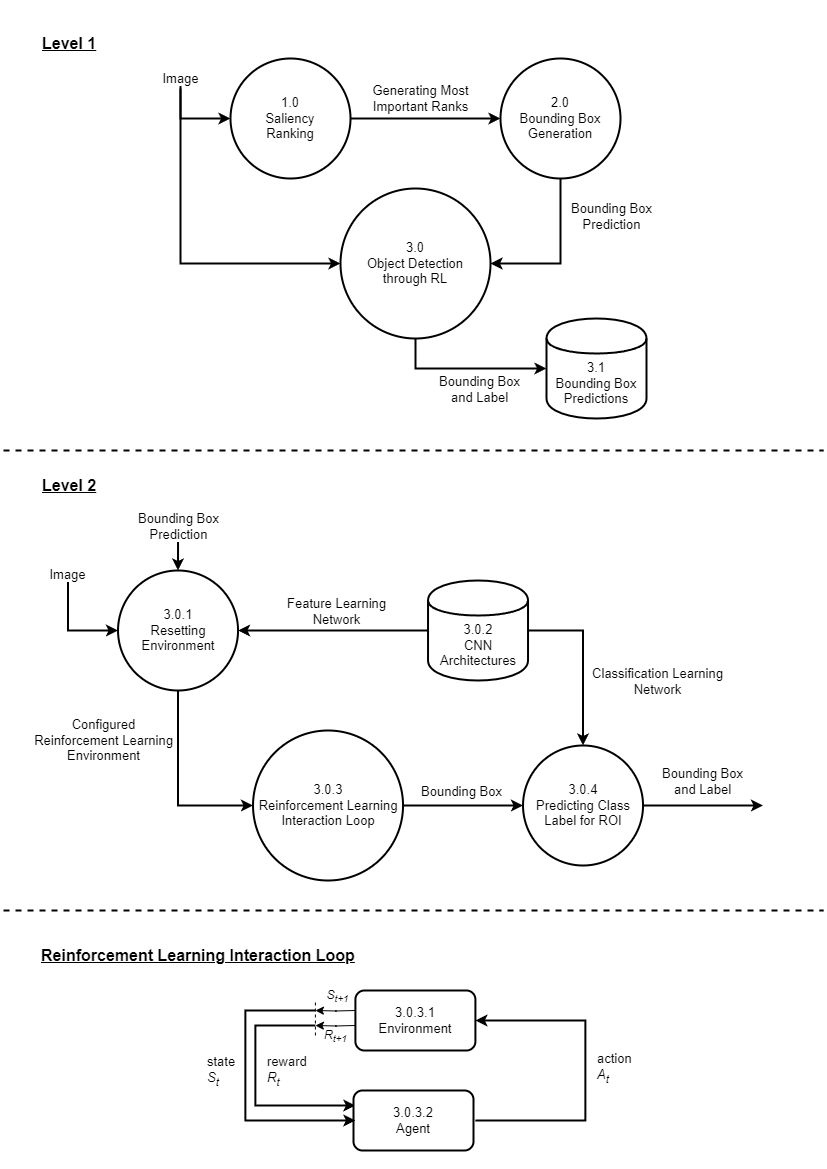

The diagram above was exported from draw.io. Its source (the exported page's mxGraphModel, read from the mxfile embedded in the PNG):
<mxGraphModel dx="1221" dy="737" grid="1" gridSize="10" guides="1" tooltips="1" connect="1" arrows="1" fold="1" page="1" pageScale="1" pageWidth="827" pageHeight="1169" math="0" shadow="0">
  <root>
    <mxCell id="0" />
    <mxCell id="1" parent="0" />
    <mxCell id="ZWajKfu4dimly6o5mUCR-23" value="&lt;font style=&quot;font-size: 13px;&quot;&gt;Image&lt;/font&gt;" style="edgeStyle=orthogonalEdgeStyle;rounded=0;orthogonalLoop=1;jettySize=auto;html=1;entryX=0;entryY=0.5;entryDx=0;entryDy=0;strokeWidth=2;" parent="1" target="ZWajKfu4dimly6o5mUCR-20" edge="1">
      <mxGeometry x="-1" relative="1" as="geometry">
        <mxPoint x="160" y="118" as="targetPoint" />
        <mxPoint x="180" y="78" as="sourcePoint" />
        <Array as="points">
          <mxPoint x="180" y="78" />
          <mxPoint x="180" y="118" />
        </Array>
        <mxPoint as="offset" />
      </mxGeometry>
    </mxCell>
    <mxCell id="ZWajKfu4dimly6o5mUCR-28" value="&lt;font style=&quot;font-size: 13px;&quot;&gt;Generating Most &lt;br&gt;Important Ranks&lt;/font&gt;" style="edgeStyle=orthogonalEdgeStyle;rounded=0;orthogonalLoop=1;jettySize=auto;html=1;exitX=1;exitY=0.5;exitDx=0;exitDy=0;strokeWidth=2;" parent="1" source="ZWajKfu4dimly6o5mUCR-20" target="ZWajKfu4dimly6o5mUCR-25" edge="1">
      <mxGeometry x="-0.0667" y="20" relative="1" as="geometry">
        <mxPoint as="offset" />
      </mxGeometry>
    </mxCell>
    <mxCell id="ZWajKfu4dimly6o5mUCR-20" value="&lt;font style=&quot;font-size: 13px;&quot;&gt;1.0&lt;br&gt;Saliency &lt;br&gt;Ranking&lt;/font&gt;" style="shape=ellipse;html=1;dashed=0;whiteSpace=wrap;perimeter=ellipsePerimeter;strokeWidth=2;" parent="1" vertex="1">
      <mxGeometry x="230" y="58" width="120" height="120" as="geometry" />
    </mxCell>
    <mxCell id="ZWajKfu4dimly6o5mUCR-29" style="edgeStyle=orthogonalEdgeStyle;rounded=0;orthogonalLoop=1;jettySize=auto;html=1;exitX=0.5;exitY=1;exitDx=0;exitDy=0;entryX=1;entryY=0.5;entryDx=0;entryDy=0;strokeWidth=2;" parent="1" source="ZWajKfu4dimly6o5mUCR-25" target="ZWajKfu4dimly6o5mUCR-26" edge="1">
      <mxGeometry relative="1" as="geometry" />
    </mxCell>
    <mxCell id="ZWajKfu4dimly6o5mUCR-30" value="&lt;font style=&quot;font-size: 13px;&quot;&gt;Bounding Box&lt;br&gt;Prediction&lt;/font&gt;" style="edgeLabel;html=1;align=center;verticalAlign=middle;resizable=0;points=[];" parent="ZWajKfu4dimly6o5mUCR-29" vertex="1" connectable="0">
      <mxGeometry x="-0.147" y="-4" relative="1" as="geometry">
        <mxPoint x="54" y="-29" as="offset" />
      </mxGeometry>
    </mxCell>
    <mxCell id="ZWajKfu4dimly6o5mUCR-25" value="&lt;font style=&quot;font-size: 13px;&quot;&gt;2.0&lt;br&gt;Bounding Box&lt;br&gt;Generation&lt;br&gt;&lt;/font&gt;" style="shape=ellipse;html=1;dashed=0;whiteSpace=wrap;perimeter=ellipsePerimeter;strokeWidth=2;" parent="1" vertex="1">
      <mxGeometry x="500" y="58" width="120" height="120" as="geometry" />
    </mxCell>
    <mxCell id="ZWajKfu4dimly6o5mUCR-31" style="edgeStyle=orthogonalEdgeStyle;rounded=0;orthogonalLoop=1;jettySize=auto;html=1;entryX=0;entryY=0.5;entryDx=0;entryDy=0;strokeWidth=2;" parent="1" target="ZWajKfu4dimly6o5mUCR-26" edge="1">
      <mxGeometry relative="1" as="geometry">
        <mxPoint x="150" y="278" as="targetPoint" />
        <mxPoint x="180" y="88" as="sourcePoint" />
        <Array as="points">
          <mxPoint x="180" y="108" />
          <mxPoint x="180" y="293" />
        </Array>
      </mxGeometry>
    </mxCell>
    <mxCell id="ZWajKfu4dimly6o5mUCR-32" style="edgeStyle=orthogonalEdgeStyle;rounded=0;orthogonalLoop=1;jettySize=auto;html=1;exitX=0.5;exitY=1;exitDx=0;exitDy=0;strokeWidth=2;" parent="1" source="ZWajKfu4dimly6o5mUCR-26" target="ZWajKfu4dimly6o5mUCR-27" edge="1">
      <mxGeometry relative="1" as="geometry" />
    </mxCell>
    <mxCell id="ZWajKfu4dimly6o5mUCR-33" value="&lt;font style=&quot;font-size: 13px;&quot;&gt;Bounding Box &lt;br&gt;and Label&lt;/font&gt;" style="edgeLabel;html=1;align=center;verticalAlign=middle;resizable=0;points=[];" parent="ZWajKfu4dimly6o5mUCR-32" vertex="1" connectable="0">
      <mxGeometry x="-0.0644" y="-3" relative="1" as="geometry">
        <mxPoint x="18" y="17" as="offset" />
      </mxGeometry>
    </mxCell>
    <mxCell id="ZWajKfu4dimly6o5mUCR-26" value="&lt;font style=&quot;font-size: 13px;&quot;&gt;3.0&lt;br&gt;Object Detection&lt;br&gt;through RL&lt;br&gt;&lt;/font&gt;" style="shape=ellipse;html=1;dashed=0;whiteSpace=wrap;perimeter=ellipsePerimeter;strokeWidth=2;" parent="1" vertex="1">
      <mxGeometry x="340" y="188" width="150" height="150" as="geometry" />
    </mxCell>
    <mxCell id="ZWajKfu4dimly6o5mUCR-27" value="&lt;font style=&quot;font-size: 13px;&quot;&gt;3.1&lt;br&gt;Bounding Box &lt;br&gt;Predictions&lt;/font&gt;" style="shape=cylinder;whiteSpace=wrap;html=1;boundedLbl=1;backgroundOutline=1;strokeWidth=2;" parent="1" vertex="1">
      <mxGeometry x="546" y="318" width="100" height="100" as="geometry" />
    </mxCell>
    <mxCell id="ZWajKfu4dimly6o5mUCR-34" value="&lt;font size=&quot;1&quot; style=&quot;&quot;&gt;&lt;u style=&quot;font-size: 16px;&quot;&gt;&lt;b&gt;Level 1&lt;/b&gt;&lt;/u&gt;&lt;/font&gt;" style="text;html=1;align=left;verticalAlign=middle;resizable=0;points=[];autosize=1;strokeColor=none;fillColor=none;" parent="1" vertex="1">
      <mxGeometry x="40" y="28" width="80" height="30" as="geometry" />
    </mxCell>
    <mxCell id="ZWajKfu4dimly6o5mUCR-35" value="" style="endArrow=none;dashed=1;html=1;rounded=0;strokeWidth=2;jumpSize=25;" parent="1" edge="1">
      <mxGeometry width="50" height="50" relative="1" as="geometry">
        <mxPoint x="3" y="450" as="sourcePoint" />
        <mxPoint x="823" y="450" as="targetPoint" />
      </mxGeometry>
    </mxCell>
    <mxCell id="ZWajKfu4dimly6o5mUCR-38" value="&lt;font size=&quot;1&quot; style=&quot;&quot;&gt;&lt;u style=&quot;font-size: 16px;&quot;&gt;&lt;b&gt;Level 2&lt;/b&gt;&lt;/u&gt;&lt;/font&gt;" style="text;html=1;align=left;verticalAlign=middle;resizable=0;points=[];autosize=1;strokeColor=none;fillColor=none;" parent="1" vertex="1">
      <mxGeometry x="40" y="470" width="80" height="30" as="geometry" />
    </mxCell>
    <mxCell id="BYst0N_TGmPakNlGVtWM-8" style="edgeStyle=orthogonalEdgeStyle;rounded=0;orthogonalLoop=1;jettySize=auto;html=1;entryX=0.5;entryY=0;entryDx=0;entryDy=0;strokeWidth=2;" parent="1" target="BYst0N_TGmPakNlGVtWM-1" edge="1">
      <mxGeometry relative="1" as="geometry">
        <mxPoint x="182.53" y="510" as="targetPoint" />
        <mxPoint x="177.53" y="520" as="sourcePoint" />
        <Array as="points">
          <mxPoint x="177.53" y="520" />
        </Array>
      </mxGeometry>
    </mxCell>
    <mxCell id="BYst0N_TGmPakNlGVtWM-9" value="&lt;font style=&quot;font-size: 13px;&quot;&gt;Bounding Box &lt;br&gt;Prediction&lt;/font&gt;" style="edgeLabel;html=1;align=center;verticalAlign=middle;resizable=0;points=[];" parent="BYst0N_TGmPakNlGVtWM-8" vertex="1" connectable="0">
      <mxGeometry x="-0.44" y="-2" relative="1" as="geometry">
        <mxPoint x="2" y="-9" as="offset" />
      </mxGeometry>
    </mxCell>
    <mxCell id="BYst0N_TGmPakNlGVtWM-10" style="edgeStyle=orthogonalEdgeStyle;rounded=0;orthogonalLoop=1;jettySize=auto;html=1;exitX=0.5;exitY=1;exitDx=0;exitDy=0;entryX=0;entryY=0.5;entryDx=0;entryDy=0;strokeWidth=2;" parent="1" source="BYst0N_TGmPakNlGVtWM-1" target="BYst0N_TGmPakNlGVtWM-7" edge="1">
      <mxGeometry relative="1" as="geometry" />
    </mxCell>
    <mxCell id="BYst0N_TGmPakNlGVtWM-11" value="&lt;font style=&quot;font-size: 13px;&quot;&gt;Configured&lt;br&gt;Reinforcement Learning&lt;br&gt;Environment&lt;br&gt;&lt;/font&gt;" style="edgeLabel;html=1;align=center;verticalAlign=middle;resizable=0;points=[];" parent="BYst0N_TGmPakNlGVtWM-10" vertex="1" connectable="0">
      <mxGeometry x="-0.5895" y="-2" relative="1" as="geometry">
        <mxPoint x="-73" y="11" as="offset" />
      </mxGeometry>
    </mxCell>
    <mxCell id="BYst0N_TGmPakNlGVtWM-1" value="&lt;font style=&quot;font-size: 13px;&quot;&gt;3.0.1&lt;br&gt;Resetting&lt;br&gt;Environment&lt;br&gt;&lt;/font&gt;" style="shape=ellipse;html=1;dashed=0;whiteSpace=wrap;perimeter=ellipsePerimeter;strokeWidth=2;" parent="1" vertex="1">
      <mxGeometry x="117.53" y="570" width="120" height="120" as="geometry" />
    </mxCell>
    <mxCell id="BYst0N_TGmPakNlGVtWM-4" style="edgeStyle=orthogonalEdgeStyle;rounded=0;orthogonalLoop=1;jettySize=auto;html=1;exitX=0;exitY=0.5;exitDx=0;exitDy=0;entryX=1;entryY=0.5;entryDx=0;entryDy=0;strokeWidth=2;" parent="1" source="BYst0N_TGmPakNlGVtWM-2" target="BYst0N_TGmPakNlGVtWM-1" edge="1">
      <mxGeometry relative="1" as="geometry" />
    </mxCell>
    <mxCell id="BYst0N_TGmPakNlGVtWM-5" value="&lt;font style=&quot;font-size: 13px;&quot;&gt;Feature Learning&lt;br&gt;Network&lt;br&gt;&lt;/font&gt;" style="edgeLabel;html=1;align=center;verticalAlign=middle;resizable=0;points=[];" parent="BYst0N_TGmPakNlGVtWM-4" vertex="1" connectable="0">
      <mxGeometry x="-0.0281" y="-4" relative="1" as="geometry">
        <mxPoint y="-16" as="offset" />
      </mxGeometry>
    </mxCell>
    <mxCell id="xF8qxHohuifkK8IVs4cE-2" style="edgeStyle=orthogonalEdgeStyle;rounded=0;orthogonalLoop=1;jettySize=auto;html=1;exitX=1;exitY=0.5;exitDx=0;exitDy=0;entryX=0.5;entryY=0;entryDx=0;entryDy=0;strokeWidth=2;" parent="1" source="BYst0N_TGmPakNlGVtWM-2" target="xF8qxHohuifkK8IVs4cE-1" edge="1">
      <mxGeometry relative="1" as="geometry" />
    </mxCell>
    <mxCell id="xF8qxHohuifkK8IVs4cE-6" value="&lt;font style=&quot;font-size: 13px;&quot;&gt;Classification Learning&lt;br&gt;Network&lt;/font&gt;" style="edgeLabel;html=1;align=center;verticalAlign=middle;resizable=0;points=[];" parent="xF8qxHohuifkK8IVs4cE-2" vertex="1" connectable="0">
      <mxGeometry x="-0.1176" y="-2" relative="1" as="geometry">
        <mxPoint x="76" y="30" as="offset" />
      </mxGeometry>
    </mxCell>
    <mxCell id="BYst0N_TGmPakNlGVtWM-2" value="&lt;font style=&quot;font-size: 13px;&quot;&gt;3.0.2&lt;br&gt;CNN Architectures&lt;br&gt;&lt;/font&gt;" style="shape=cylinder;whiteSpace=wrap;html=1;boundedLbl=1;backgroundOutline=1;strokeWidth=2;" parent="1" vertex="1">
      <mxGeometry x="427.53" y="580" width="100" height="100" as="geometry" />
    </mxCell>
    <mxCell id="BYst0N_TGmPakNlGVtWM-3" style="edgeStyle=orthogonalEdgeStyle;rounded=0;orthogonalLoop=1;jettySize=auto;html=1;entryX=0;entryY=0.5;entryDx=0;entryDy=0;strokeWidth=2;" parent="1" target="BYst0N_TGmPakNlGVtWM-1" edge="1">
      <mxGeometry relative="1" as="geometry">
        <mxPoint x="167.53" y="715" as="targetPoint" />
        <mxPoint x="67.53" y="570" as="sourcePoint" />
        <Array as="points">
          <mxPoint x="67.53" y="570" />
          <mxPoint x="67.53" y="630" />
        </Array>
      </mxGeometry>
    </mxCell>
    <mxCell id="BYst0N_TGmPakNlGVtWM-6" value="&lt;font style=&quot;font-size: 13px;&quot;&gt;Image&lt;/font&gt;" style="edgeLabel;html=1;align=center;verticalAlign=middle;resizable=0;points=[];" parent="BYst0N_TGmPakNlGVtWM-3" vertex="1" connectable="0">
      <mxGeometry x="-0.9273" y="-1" relative="1" as="geometry">
        <mxPoint as="offset" />
      </mxGeometry>
    </mxCell>
    <mxCell id="BYst0N_TGmPakNlGVtWM-12" style="edgeStyle=orthogonalEdgeStyle;rounded=0;orthogonalLoop=1;jettySize=auto;html=1;exitX=1;exitY=0.5;exitDx=0;exitDy=0;strokeWidth=2;entryX=0;entryY=0.5;entryDx=0;entryDy=0;" parent="1" source="BYst0N_TGmPakNlGVtWM-7" target="xF8qxHohuifkK8IVs4cE-1" edge="1">
      <mxGeometry relative="1" as="geometry">
        <mxPoint x="522.53" y="805" as="targetPoint" />
      </mxGeometry>
    </mxCell>
    <mxCell id="BYst0N_TGmPakNlGVtWM-13" value="&lt;span style=&quot;font-size: 13px;&quot;&gt;Bounding Box&lt;/span&gt;" style="edgeLabel;html=1;align=center;verticalAlign=middle;resizable=0;points=[];" parent="BYst0N_TGmPakNlGVtWM-12" vertex="1" connectable="0">
      <mxGeometry x="0.1898" y="1" relative="1" as="geometry">
        <mxPoint x="-13" y="-14" as="offset" />
      </mxGeometry>
    </mxCell>
    <mxCell id="BYst0N_TGmPakNlGVtWM-7" value="&lt;font style=&quot;font-size: 13px;&quot;&gt;3.0.3&lt;br&gt;Reinforcement Learning Interaction Loop&lt;br&gt;&lt;/font&gt;" style="shape=ellipse;html=1;dashed=0;whiteSpace=wrap;perimeter=ellipsePerimeter;strokeWidth=2;" parent="1" vertex="1">
      <mxGeometry x="252.53" y="730" width="150" height="150" as="geometry" />
    </mxCell>
    <mxCell id="BYst0N_TGmPakNlGVtWM-14" value="" style="endArrow=none;dashed=1;html=1;rounded=0;strokeWidth=2;jumpSize=25;" parent="1" edge="1">
      <mxGeometry width="50" height="50" relative="1" as="geometry">
        <mxPoint x="3" y="910" as="sourcePoint" />
        <mxPoint x="823" y="910" as="targetPoint" />
      </mxGeometry>
    </mxCell>
    <mxCell id="BYst0N_TGmPakNlGVtWM-15" value="&lt;font size=&quot;1&quot; style=&quot;&quot;&gt;&lt;u style=&quot;font-size: 16px;&quot;&gt;&lt;b&gt;Reinforcement Learning Interaction Loop&lt;/b&gt;&lt;/u&gt;&lt;/font&gt;" style="text;html=1;align=left;verticalAlign=middle;resizable=0;points=[];autosize=1;strokeColor=none;fillColor=none;" parent="1" vertex="1">
      <mxGeometry x="39" y="940" width="340" height="30" as="geometry" />
    </mxCell>
    <mxCell id="BYst0N_TGmPakNlGVtWM-26" style="edgeStyle=orthogonalEdgeStyle;rounded=0;orthogonalLoop=1;jettySize=auto;html=1;exitX=0;exitY=0.25;exitDx=0;exitDy=0;" parent="1" edge="1">
      <mxGeometry relative="1" as="geometry">
        <mxPoint x="314.91" y="1010" as="targetPoint" />
        <mxPoint x="354.91" y="1010" as="sourcePoint" />
      </mxGeometry>
    </mxCell>
    <mxCell id="BYst0N_TGmPakNlGVtWM-28" value="&lt;font style=&quot;font-size: 12px;&quot;&gt;&lt;i&gt;S&lt;sub&gt;t+1&lt;/sub&gt;&lt;/i&gt;&lt;/font&gt;" style="edgeLabel;html=1;align=center;verticalAlign=middle;resizable=0;points=[];" parent="BYst0N_TGmPakNlGVtWM-26" vertex="1" connectable="0">
      <mxGeometry x="-0.1556" y="-1" relative="1" as="geometry">
        <mxPoint y="-14" as="offset" />
      </mxGeometry>
    </mxCell>
    <mxCell id="BYst0N_TGmPakNlGVtWM-27" style="edgeStyle=orthogonalEdgeStyle;rounded=0;orthogonalLoop=1;jettySize=auto;html=1;exitX=0;exitY=0.5;exitDx=0;exitDy=0;" parent="1" edge="1">
      <mxGeometry relative="1" as="geometry">
        <mxPoint x="314.91" y="1025" as="targetPoint" />
        <mxPoint x="354.91" y="1025" as="sourcePoint" />
      </mxGeometry>
    </mxCell>
    <mxCell id="BYst0N_TGmPakNlGVtWM-30" value="&lt;i style=&quot;font-size: 12px;&quot;&gt;R&lt;sub&gt;t+1&lt;/sub&gt;&lt;/i&gt;" style="edgeLabel;html=1;align=center;verticalAlign=middle;resizable=0;points=[];" parent="BYst0N_TGmPakNlGVtWM-27" vertex="1" connectable="0">
      <mxGeometry x="0.0444" relative="1" as="geometry">
        <mxPoint y="10" as="offset" />
      </mxGeometry>
    </mxCell>
    <mxCell id="BYst0N_TGmPakNlGVtWM-16" value="&lt;font style=&quot;font-size: 13px;&quot;&gt;3.0.3.1&lt;br&gt;Environment&lt;/font&gt;" style="rounded=1;whiteSpace=wrap;html=1;strokeWidth=2;" parent="1" vertex="1">
      <mxGeometry x="354.91" y="990" width="120" height="60" as="geometry" />
    </mxCell>
    <mxCell id="BYst0N_TGmPakNlGVtWM-18" style="edgeStyle=orthogonalEdgeStyle;rounded=0;orthogonalLoop=1;jettySize=auto;html=1;exitX=1;exitY=0.5;exitDx=0;exitDy=0;strokeWidth=2;entryX=1;entryY=0.5;entryDx=0;entryDy=0;" parent="1" target="BYst0N_TGmPakNlGVtWM-16" edge="1">
      <mxGeometry relative="1" as="geometry">
        <mxPoint x="514.91" y="1010" as="targetPoint" />
        <Array as="points">
          <mxPoint x="584.91" y="1120" />
          <mxPoint x="584.91" y="1020" />
        </Array>
        <mxPoint x="474.91" y="1120" as="sourcePoint" />
      </mxGeometry>
    </mxCell>
    <mxCell id="BYst0N_TGmPakNlGVtWM-19" value="&lt;font style=&quot;font-size: 13px;&quot;&gt;action &lt;br&gt;&lt;i&gt;A&lt;sub&gt;t&lt;/sub&gt;&lt;/i&gt;&lt;/font&gt;" style="edgeLabel;html=1;align=left;verticalAlign=middle;resizable=0;points=[];" parent="BYst0N_TGmPakNlGVtWM-18" vertex="1" connectable="0">
      <mxGeometry x="0.1284" y="2" relative="1" as="geometry">
        <mxPoint x="12" y="19" as="offset" />
      </mxGeometry>
    </mxCell>
    <mxCell id="BYst0N_TGmPakNlGVtWM-22" style="edgeStyle=orthogonalEdgeStyle;rounded=0;orthogonalLoop=1;jettySize=auto;html=1;exitX=0;exitY=0.25;exitDx=0;exitDy=0;strokeWidth=2;endArrow=none;endFill=0;startArrow=classic;startFill=1;" parent="1" edge="1">
      <mxGeometry relative="1" as="geometry">
        <mxPoint x="354.91" y="1105" as="sourcePoint" />
        <mxPoint x="314.91" y="1025" as="targetPoint" />
        <Array as="points">
          <mxPoint x="254.91" y="1105" />
          <mxPoint x="254.91" y="1025" />
        </Array>
      </mxGeometry>
    </mxCell>
    <mxCell id="BYst0N_TGmPakNlGVtWM-23" value="&lt;font style=&quot;font-size: 13px;&quot;&gt;reward &lt;br&gt;&lt;i&gt;R&lt;sub&gt;t&lt;/sub&gt;&lt;/i&gt;&lt;/font&gt;" style="edgeLabel;html=1;align=left;verticalAlign=middle;resizable=0;points=[];" parent="BYst0N_TGmPakNlGVtWM-22" vertex="1" connectable="0">
      <mxGeometry x="0.0595" y="1" relative="1" as="geometry">
        <mxPoint x="11" y="-8" as="offset" />
      </mxGeometry>
    </mxCell>
    <mxCell id="BYst0N_TGmPakNlGVtWM-17" value="&lt;font style=&quot;font-size: 13px;&quot;&gt;3.0.3.2&lt;br&gt;Agent&lt;/font&gt;" style="rounded=1;whiteSpace=wrap;html=1;strokeWidth=2;" parent="1" vertex="1">
      <mxGeometry x="353" y="1090" width="120" height="60" as="geometry" />
    </mxCell>
    <mxCell id="BYst0N_TGmPakNlGVtWM-20" style="edgeStyle=orthogonalEdgeStyle;rounded=0;orthogonalLoop=1;jettySize=auto;html=1;exitX=0;exitY=0.5;exitDx=0;exitDy=0;strokeWidth=2;startArrow=classic;startFill=1;endArrow=none;endFill=0;" parent="1" edge="1">
      <mxGeometry relative="1" as="geometry">
        <mxPoint x="354.91" y="1120" as="sourcePoint" />
        <mxPoint x="314.91" y="1010" as="targetPoint" />
        <Array as="points">
          <mxPoint x="244.91" y="1120" />
          <mxPoint x="244.91" y="1010" />
        </Array>
      </mxGeometry>
    </mxCell>
    <mxCell id="BYst0N_TGmPakNlGVtWM-21" value="&lt;span style=&quot;font-size: 13px;&quot;&gt;state &lt;br&gt;&lt;i&gt;S&lt;sub&gt;t&lt;/sub&gt;&lt;/i&gt;&lt;/span&gt;" style="edgeLabel;html=1;align=left;verticalAlign=middle;resizable=0;points=[];" parent="BYst0N_TGmPakNlGVtWM-20" vertex="1" connectable="0">
      <mxGeometry x="0.1284" y="2" relative="1" as="geometry">
        <mxPoint x="-38" y="4" as="offset" />
      </mxGeometry>
    </mxCell>
    <mxCell id="BYst0N_TGmPakNlGVtWM-25" value="" style="endArrow=none;dashed=1;html=1;rounded=0;" parent="1" edge="1">
      <mxGeometry width="50" height="50" relative="1" as="geometry">
        <mxPoint x="314.91" y="1035" as="sourcePoint" />
        <mxPoint x="314.91" y="1000" as="targetPoint" />
      </mxGeometry>
    </mxCell>
    <mxCell id="xF8qxHohuifkK8IVs4cE-1" value="&lt;font style=&quot;font-size: 13px;&quot;&gt;3.0.4&lt;br&gt;Predicting Class&lt;br&gt;Label for ROI&lt;br&gt;&lt;/font&gt;" style="shape=ellipse;html=1;dashed=0;whiteSpace=wrap;perimeter=ellipsePerimeter;strokeWidth=2;" parent="1" vertex="1">
      <mxGeometry x="522.53" y="745" width="120" height="120" as="geometry" />
    </mxCell>
    <mxCell id="xF8qxHohuifkK8IVs4cE-4" style="edgeStyle=orthogonalEdgeStyle;rounded=0;orthogonalLoop=1;jettySize=auto;html=1;exitX=1;exitY=0.5;exitDx=0;exitDy=0;strokeWidth=2;" parent="1" source="xF8qxHohuifkK8IVs4cE-1" edge="1">
      <mxGeometry relative="1" as="geometry">
        <mxPoint x="762.53" y="805" as="targetPoint" />
        <mxPoint x="642.53" y="804.5" as="sourcePoint" />
      </mxGeometry>
    </mxCell>
    <mxCell id="xF8qxHohuifkK8IVs4cE-5" value="&lt;span style=&quot;font-size: 13px;&quot;&gt;Bounding Box&lt;br&gt;and Label&lt;br&gt;&lt;/span&gt;" style="edgeLabel;html=1;align=center;verticalAlign=middle;resizable=0;points=[];" parent="xF8qxHohuifkK8IVs4cE-4" vertex="1" connectable="0">
      <mxGeometry x="0.1898" y="1" relative="1" as="geometry">
        <mxPoint x="-13" y="-24" as="offset" />
      </mxGeometry>
    </mxCell>
  </root>
</mxGraphModel>